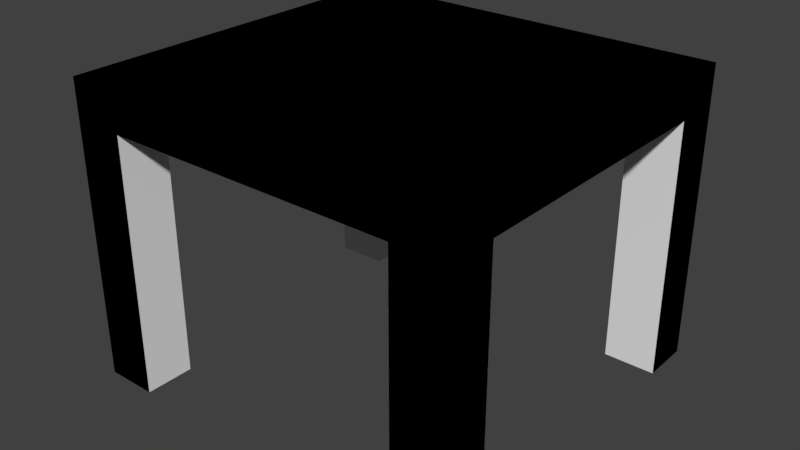 # Source: taskTable2.blend  (saved by Blender 2.79.0; exported with 4.5.12 LTS)
import bpy
from mathutils import Matrix  # noqa: F401  (used for matrix-valued properties, if any)

bpy.ops.wm.read_factory_settings(use_empty=True)
scene = bpy.context.scene
scene.name = 'Scene'

# ---- collections
col_collection_1_001 = bpy.data.collections.new('Collection 1.001'); scene.collection.children.link(col_collection_1_001)
col_collection_4 = bpy.data.collections.new('Collection 4'); scene.collection.children.link(col_collection_4)

# ---- world
world_world = bpy.data.worlds.new('World'); scene.world = world_world
world_world.color = (0.05088, 0.05088, 0.05088)
world_world.use_sun_shadow = False
world_world.sun_shadow_jitter_overblur = 0.0
world_world.cycles.sampling_method = 'MANUAL'

# ---- meshes
me_cube_001 = bpy.data.meshes.new('Cube.001')
me_cube_001.from_pydata([(-1.0, -1.0, 0.3905), (-1.0, -1.0, 0.45), (-1.0, 1.0, 0.3905), (-1.0, 1.0, 0.45), (1.0, -1.0, 0.3905), (1.0, -1.0, 0.45), (1.0, 1.0, 0.3905), (1.0, 1.0, 0.45), (-1.0, 0.7364, 0.3905), (-1.0, -0.7364, 0.3905), (-1.0, -0.7364, 0.45), (-1.0, 0.7364, 0.45), (1.0, -0.7364, 0.3905), (1.0, 0.7364, 0.3905), (1.0, 0.7364, 0.45), (1.0, -0.7364, 0.45), (0.7383, 1.0, 0.3905), (-0.7383, 1.0, 0.3905), (-0.7383, 1.0, 0.45), (0.7383, 1.0, 0.45), (-0.7383, -1.0, 0.3905), (0.7383, -1.0, 0.3905), (0.7383, -1.0, 0.45), (-0.7383, -1.0, 0.45), (-0.7383, 0.7364, 0.45), (0.7383, 0.7364, 0.45), (-0.7383, -0.7364, 0.45), (0.7383, -0.7364, 0.45), (0.7383, 0.7364, 0.3905), (-0.7383, 0.7364, 0.3905), (0.7383, -0.7364, 0.3905), (-0.7383, -0.7364, 0.3905), (-1.0, -0.7364, 1.49e-08), (-1.0, -1.0, 1.49e-08), (-0.7383, 1.0, 1.49e-08), (-1.0, 1.0, 1.49e-08), (1.0, 0.7364, 1.49e-08), (1.0, 1.0, 1.49e-08), (0.7383, -1.0, 1.49e-08), (1.0, -1.0, 1.49e-08), (-1.0, 0.7364, 1.49e-08), (1.0, -0.7364, 1.49e-08), (-0.7383, 0.7364, 1.49e-08), (-0.7383, -0.7364, 1.49e-08), (0.7383, 1.0, 1.49e-08), (-0.7383, -1.0, 1.49e-08), (0.7383, 0.7364, 1.49e-08), (0.7383, -0.7364, 1.49e-08)], [], [(8, 11, 3, 2), (16, 19, 7, 6), (12, 15, 5, 4), (20, 23, 1, 0), (20, 0, 33, 45), (26, 10, 1, 23), (18, 3, 11, 24), (24, 11, 10, 26), (31, 20, 45, 43), (28, 13, 12, 30), (6, 7, 14, 13), (13, 14, 15, 12), (0, 1, 10, 9), (9, 10, 11, 8), (8, 29, 31, 9), (29, 28, 30, 31), (17, 29, 42, 34), (17, 16, 28, 29), (14, 25, 27, 15), (25, 24, 26, 27), (7, 19, 25, 14), (19, 18, 24, 25), (15, 27, 22, 5), (27, 26, 23, 22), (12, 4, 39, 41), (31, 30, 21, 20), (4, 5, 22, 21), (21, 22, 23, 20), (2, 3, 18, 17), (17, 18, 19, 16), (47, 41, 39, 38), (44, 37, 36, 46), (35, 34, 42, 40), (32, 43, 45, 33), (28, 16, 44, 46), (4, 21, 38, 39), (13, 28, 46, 36), (21, 30, 47, 38), (2, 17, 34, 35), (8, 2, 35, 40), (30, 12, 41, 47), (16, 6, 37, 44), (6, 13, 36, 37), (29, 8, 40, 42), (0, 9, 32, 33), (9, 31, 43, 32)])
me_cube_001.use_remesh_preserve_volume = False
me_cube_001.use_remesh_preserve_attributes = False
me_cube_001.use_mirror_vertex_groups = False
me_cube_001.update()
me_cube_002 = bpy.data.meshes.new('Cube.002')
me_cube_002.from_pydata([(-0.3, -0.285, 0.3905), (-0.3, -0.285, 0.45), (-0.3, 0.285, 0.3905), (-0.3, 0.285, 0.45), (0.3, -0.285, 0.3905), (0.3, -0.285, 0.45), (0.3, 0.285, 0.3905), (0.3, 0.285, 0.45), (-0.3, 0.2099, 0.3905), (-0.3, -0.2099, 0.3905), (-0.3, -0.2099, 0.45), (-0.3, 0.2099, 0.45), (0.3, -0.2099, 0.3905), (0.3, 0.2099, 0.3905), (0.3, 0.2099, 0.45), (0.3, -0.2099, 0.45), (0.2215, 0.285, 0.3905), (-0.2215, 0.285, 0.3905), (-0.2215, 0.285, 0.45), (0.2215, 0.285, 0.45), (-0.2215, -0.285, 0.3905), (0.2215, -0.285, 0.3905), (0.2215, -0.285, 0.45), (-0.2215, -0.285, 0.45), (-0.2215, 0.2099, 0.45), (0.2215, 0.2099, 0.45), (-0.2215, -0.2099, 0.45), (0.2215, -0.2099, 0.45), (0.2215, 0.2099, 0.3905), (-0.2215, 0.2099, 0.3905), (0.2215, -0.2099, 0.3905), (-0.2215, -0.2099, 0.3905), (-0.3, -0.2099, 1.49e-08), (-0.3, -0.285, 1.49e-08), (-0.2215, 0.285, 1.49e-08), (-0.3, 0.285, 1.49e-08), (0.3, 0.2099, 1.49e-08), (0.3, 0.285, 1.49e-08), (0.2215, -0.285, 1.49e-08), (0.3, -0.285, 1.49e-08), (-0.3, 0.2099, 1.49e-08), (0.3, -0.2099, 1.49e-08), (-0.2215, 0.2099, 1.49e-08), (-0.2215, -0.2099, 1.49e-08), (0.2215, 0.285, 1.49e-08), (-0.2215, -0.285, 1.49e-08), (0.2215, 0.2099, 1.49e-08), (0.2215, -0.2099, 1.49e-08)], [], [(8, 11, 3, 2), (16, 19, 7, 6), (12, 15, 5, 4), (20, 23, 1, 0), (20, 0, 33, 45), (26, 10, 1, 23), (18, 3, 11, 24), (24, 11, 10, 26), (31, 20, 45, 43), (28, 13, 12, 30), (6, 7, 14, 13), (13, 14, 15, 12), (0, 1, 10, 9), (9, 10, 11, 8), (8, 29, 31, 9), (29, 28, 30, 31), (17, 29, 42, 34), (17, 16, 28, 29), (14, 25, 27, 15), (25, 24, 26, 27), (7, 19, 25, 14), (19, 18, 24, 25), (15, 27, 22, 5), (27, 26, 23, 22), (12, 4, 39, 41), (31, 30, 21, 20), (4, 5, 22, 21), (21, 22, 23, 20), (2, 3, 18, 17), (17, 18, 19, 16), (47, 41, 39, 38), (44, 37, 36, 46), (35, 34, 42, 40), (32, 43, 45, 33), (28, 16, 44, 46), (4, 21, 38, 39), (13, 28, 46, 36), (21, 30, 47, 38), (2, 17, 34, 35), (8, 2, 35, 40), (30, 12, 41, 47), (16, 6, 37, 44), (6, 13, 36, 37), (29, 8, 40, 42), (0, 9, 32, 33), (9, 31, 43, 32)])
me_cube_002.use_remesh_preserve_volume = False
me_cube_002.use_remesh_preserve_attributes = False
me_cube_002.use_mirror_vertex_groups = False
me_cube_002.update()
arm_armature = bpy.data.armatures.new('Armature')  # bones are not reproduced

# ---- objects
ob_tasktable2_root = bpy.data.objects.new('taskTable2_root', arm_armature)
ob_cube = bpy.data.objects.new('Cube', me_cube_001)
ob_cube_000 = bpy.data.objects.new('Cube.000', me_cube_002)

# ---- transforms, parenting, visibility, modifiers, constraints
ob_tasktable2_root.location = (0.0, 0.0, 0.0)
ob_tasktable2_root.lineart.crease_threshold = 0.0
ob_cube.parent = ob_tasktable2_root
ob_cube.location = (0.0, 0.0, 0.0)
ob_cube.scale = (0.3, 0.285, 1.0)
ob_cube.lineart.crease_threshold = 0.0
ob_cube_000.parent = ob_tasktable2_root
ob_cube_000.location = (0.0, 0.0, 0.0)
ob_cube_000.lineart.crease_threshold = 0.0

# ---- collection membership
col_collection_1_001.objects.link(ob_tasktable2_root)
col_collection_1_001.objects.link(ob_cube)
col_collection_4.objects.link(ob_cube_000)

# ---- scene / render settings (as saved in the file)
scene.frame_start = 1; scene.frame_end = 250; scene.frame_set(1)
scene.render.engine = 'BLENDER_EEVEE_NEXT'
scene.render.resolution_percentage = 50
scene.render.dither_intensity = 0.0
scene.cycles.use_denoising = False
scene.cycles.samples = 128
scene.cycles.sampling_pattern = 'TABULATED_SOBOL'
scene.cycles.use_adaptive_sampling = False
scene.cycles.use_light_tree = False
scene.cycles.blur_glossy = 0.0
scene.cycles.sample_clamp_indirect = 0.0
scene.view_settings.view_transform = 'Standard'
bpy.context.view_layer.update()

# ---- added for rendering (the .blend has no active camera and no usable light): camera, sun
cam_auto = bpy.data.cameras.new('AutoCamera')
cam_auto.lens = 50.0
cam_auto.sensor_width = 36.0
cam_auto.clip_end = 1000.0
ob_auto_camera = bpy.data.objects.new('AutoCamera', cam_auto)
scene.collection.objects.link(ob_auto_camera)
ob_auto_camera.location = (0.871579, -1.0459, 0.922263)
ob_auto_camera.rotation_euler = (1.09748, -7.21219e-08, 0.694738)
scene.camera = ob_auto_camera
light_auto_sun = bpy.data.lights.new('AutoSun', 'SUN')
light_auto_sun.energy = 3.0
light_auto_sun.angle = 0.0523599
ob_auto_sun = bpy.data.objects.new('AutoSun', light_auto_sun)
scene.collection.objects.link(ob_auto_sun)
ob_auto_sun.rotation_euler = (0.872665, 0.174533, 0.523599)
bpy.context.view_layer.update()
